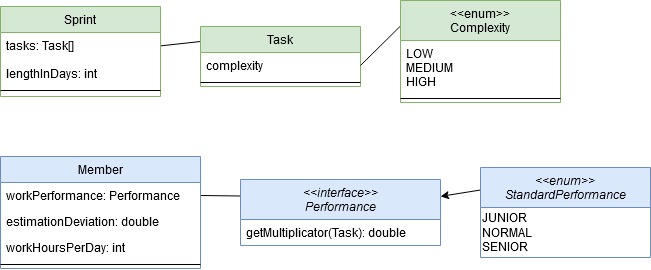

The diagram above was exported from draw.io. Its source (the exported page's mxGraphModel, read from the mxfile embedded in the PNG):
<mxGraphModel dx="807" dy="924" grid="1" gridSize="10" guides="1" tooltips="1" connect="1" arrows="1" fold="1" page="1" pageScale="1" pageWidth="827" pageHeight="1169" math="0" shadow="0">
  <root>
    <mxCell id="WIyWlLk6GJQsqaUBKTNV-0" />
    <mxCell id="WIyWlLk6GJQsqaUBKTNV-1" parent="WIyWlLk6GJQsqaUBKTNV-0" />
    <mxCell id="v9X1XTRmUyveJGbBgPZd-0" value="" style="endArrow=none;html=1;exitX=0;exitY=0.25;exitDx=0;exitDy=0;entryX=1;entryY=0.5;entryDx=0;entryDy=0;" edge="1" parent="WIyWlLk6GJQsqaUBKTNV-1" source="zkfFHV4jXpPFQw0GAbJ--0" target="zkfFHV4jXpPFQw0GAbJ--18">
      <mxGeometry width="50" height="50" relative="1" as="geometry">
        <mxPoint x="390" y="460" as="sourcePoint" />
        <mxPoint x="440" y="410" as="targetPoint" />
      </mxGeometry>
    </mxCell>
    <mxCell id="v9X1XTRmUyveJGbBgPZd-5" value="" style="endArrow=classic;html=1;exitX=0;exitY=0.25;exitDx=0;exitDy=0;" edge="1" parent="WIyWlLk6GJQsqaUBKTNV-1" source="v9X1XTRmUyveJGbBgPZd-1" target="zkfFHV4jXpPFQw0GAbJ--0">
      <mxGeometry width="50" height="50" relative="1" as="geometry">
        <mxPoint x="530" y="260" as="sourcePoint" />
        <mxPoint x="742" y="236" as="targetPoint" />
      </mxGeometry>
    </mxCell>
    <mxCell id="v9X1XTRmUyveJGbBgPZd-9" value="" style="endArrow=none;html=1;entryX=0;entryY=0.25;entryDx=0;entryDy=0;exitX=1.003;exitY=0.247;exitDx=0;exitDy=0;exitPerimeter=0;" edge="1" parent="WIyWlLk6GJQsqaUBKTNV-1" source="v9X1XTRmUyveJGbBgPZd-7" target="zkfFHV4jXpPFQw0GAbJ--6">
      <mxGeometry width="50" height="50" relative="1" as="geometry">
        <mxPoint x="400" y="310" as="sourcePoint" />
        <mxPoint x="450" y="260" as="targetPoint" />
      </mxGeometry>
    </mxCell>
    <mxCell id="v9X1XTRmUyveJGbBgPZd-6" value="Sprint" style="swimlane;fontStyle=0;align=center;verticalAlign=top;childLayout=stackLayout;horizontal=1;startSize=26;horizontalStack=0;resizeParent=1;resizeLast=0;collapsible=1;marginBottom=0;rounded=0;shadow=0;strokeWidth=1;fillColor=#d5e8d4;strokeColor=#82b366;" vertex="1" parent="WIyWlLk6GJQsqaUBKTNV-1">
      <mxGeometry x="40" y="40" width="160" height="90" as="geometry">
        <mxRectangle x="340" y="380" width="170" height="26" as="alternateBounds" />
      </mxGeometry>
    </mxCell>
    <mxCell id="v9X1XTRmUyveJGbBgPZd-7" value="tasks: Task[]&#10;&#10;lengthInDays: int&#10;" style="text;align=left;verticalAlign=top;spacingLeft=4;spacingRight=4;overflow=hidden;rotatable=0;points=[[0,0.5],[1,0.5]];portConstraint=eastwest;" vertex="1" parent="v9X1XTRmUyveJGbBgPZd-6">
      <mxGeometry y="26" width="160" height="54" as="geometry" />
    </mxCell>
    <mxCell id="v9X1XTRmUyveJGbBgPZd-8" value="" style="line;html=1;strokeWidth=1;align=left;verticalAlign=middle;spacingTop=-1;spacingLeft=3;spacingRight=3;rotatable=0;labelPosition=right;points=[];portConstraint=eastwest;" vertex="1" parent="v9X1XTRmUyveJGbBgPZd-6">
      <mxGeometry y="80" width="160" height="8" as="geometry" />
    </mxCell>
    <mxCell id="zkfFHV4jXpPFQw0GAbJ--6" value="Task" style="swimlane;fontStyle=0;align=center;verticalAlign=top;childLayout=stackLayout;horizontal=1;startSize=26;horizontalStack=0;resizeParent=1;resizeLast=0;collapsible=1;marginBottom=0;rounded=0;shadow=0;strokeWidth=1;fillColor=#d5e8d4;strokeColor=#82b366;whiteSpace=wrap;" parent="WIyWlLk6GJQsqaUBKTNV-1" vertex="1">
      <mxGeometry x="240" y="60" width="160" height="60" as="geometry">
        <mxRectangle x="130" y="380" width="160" height="26" as="alternateBounds" />
      </mxGeometry>
    </mxCell>
    <mxCell id="zkfFHV4jXpPFQw0GAbJ--7" value="complexity" style="text;align=left;verticalAlign=top;spacingLeft=4;spacingRight=4;overflow=hidden;rotatable=0;points=[[0,0.5],[1,0.5]];portConstraint=eastwest;" parent="zkfFHV4jXpPFQw0GAbJ--6" vertex="1">
      <mxGeometry y="26" width="160" height="26" as="geometry" />
    </mxCell>
    <mxCell id="zkfFHV4jXpPFQw0GAbJ--9" value="" style="line;html=1;strokeWidth=1;align=left;verticalAlign=middle;spacingTop=-1;spacingLeft=3;spacingRight=3;rotatable=0;labelPosition=right;points=[];portConstraint=eastwest;" parent="zkfFHV4jXpPFQw0GAbJ--6" vertex="1">
      <mxGeometry y="52" width="160" height="8" as="geometry" />
    </mxCell>
    <mxCell id="v9X1XTRmUyveJGbBgPZd-11" value="" style="endArrow=none;html=1;exitX=1;exitY=0.5;exitDx=0;exitDy=0;entryX=0;entryY=0.25;entryDx=0;entryDy=0;endFill=0;" edge="1" parent="WIyWlLk6GJQsqaUBKTNV-1" source="zkfFHV4jXpPFQw0GAbJ--7" target="zkfFHV4jXpPFQw0GAbJ--13">
      <mxGeometry width="50" height="50" relative="1" as="geometry">
        <mxPoint x="300" y="270" as="sourcePoint" />
        <mxPoint x="350" y="220" as="targetPoint" />
      </mxGeometry>
    </mxCell>
    <mxCell id="zkfFHV4jXpPFQw0GAbJ--13" value="&lt;&lt;enum&gt;&gt;&#10;Complexity" style="swimlane;fontStyle=0;align=center;verticalAlign=top;childLayout=stackLayout;horizontal=1;startSize=40;horizontalStack=0;resizeParent=1;resizeLast=0;collapsible=1;marginBottom=0;rounded=0;shadow=0;strokeWidth=1;fillColor=#d5e8d4;strokeColor=#82b366;" parent="WIyWlLk6GJQsqaUBKTNV-1" vertex="1">
      <mxGeometry x="440" y="34" width="160" height="102" as="geometry">
        <mxRectangle x="340" y="380" width="170" height="26" as="alternateBounds" />
      </mxGeometry>
    </mxCell>
    <mxCell id="zkfFHV4jXpPFQw0GAbJ--14" value="LOW&#10;MEDIUM&#10;HIGH" style="text;align=left;verticalAlign=top;spacingLeft=4;spacingRight=4;overflow=hidden;rotatable=0;points=[[0,0.5],[1,0.5]];portConstraint=eastwest;" parent="zkfFHV4jXpPFQw0GAbJ--13" vertex="1">
      <mxGeometry y="40" width="160" height="54" as="geometry" />
    </mxCell>
    <mxCell id="zkfFHV4jXpPFQw0GAbJ--15" value="" style="line;html=1;strokeWidth=1;align=left;verticalAlign=middle;spacingTop=-1;spacingLeft=3;spacingRight=3;rotatable=0;labelPosition=right;points=[];portConstraint=eastwest;" parent="zkfFHV4jXpPFQw0GAbJ--13" vertex="1">
      <mxGeometry y="94" width="160" height="8" as="geometry" />
    </mxCell>
    <mxCell id="zkfFHV4jXpPFQw0GAbJ--17" value="Member" style="swimlane;fontStyle=0;align=center;verticalAlign=top;childLayout=stackLayout;horizontal=1;startSize=26;horizontalStack=0;resizeParent=1;resizeLast=0;collapsible=1;marginBottom=0;rounded=0;shadow=0;strokeWidth=1;fillColor=#dae8fc;strokeColor=#6c8ebf;" parent="WIyWlLk6GJQsqaUBKTNV-1" vertex="1">
      <mxGeometry x="40" y="190" width="200" height="112" as="geometry">
        <mxRectangle x="550" y="140" width="160" height="26" as="alternateBounds" />
      </mxGeometry>
    </mxCell>
    <mxCell id="zkfFHV4jXpPFQw0GAbJ--18" value="workPerformance: Performance" style="text;align=left;verticalAlign=top;spacingLeft=4;spacingRight=4;overflow=hidden;rotatable=0;points=[[0,0.5],[1,0.5]];portConstraint=eastwest;" parent="zkfFHV4jXpPFQw0GAbJ--17" vertex="1">
      <mxGeometry y="26" width="200" height="26" as="geometry" />
    </mxCell>
    <mxCell id="zkfFHV4jXpPFQw0GAbJ--19" value="estimationDeviation: double&#10;" style="text;align=left;verticalAlign=top;spacingLeft=4;spacingRight=4;overflow=hidden;rotatable=0;points=[[0,0.5],[1,0.5]];portConstraint=eastwest;rounded=0;shadow=0;html=0;" parent="zkfFHV4jXpPFQw0GAbJ--17" vertex="1">
      <mxGeometry y="52" width="200" height="26" as="geometry" />
    </mxCell>
    <mxCell id="zkfFHV4jXpPFQw0GAbJ--20" value="workHoursPerDay: int" style="text;align=left;verticalAlign=top;spacingLeft=4;spacingRight=4;overflow=hidden;rotatable=0;points=[[0,0.5],[1,0.5]];portConstraint=eastwest;rounded=0;shadow=0;html=0;" parent="zkfFHV4jXpPFQw0GAbJ--17" vertex="1">
      <mxGeometry y="78" width="200" height="26" as="geometry" />
    </mxCell>
    <mxCell id="zkfFHV4jXpPFQw0GAbJ--23" value="" style="line;html=1;strokeWidth=1;align=left;verticalAlign=middle;spacingTop=-1;spacingLeft=3;spacingRight=3;rotatable=0;labelPosition=right;points=[];portConstraint=eastwest;" parent="zkfFHV4jXpPFQw0GAbJ--17" vertex="1">
      <mxGeometry y="104" width="200" height="8" as="geometry" />
    </mxCell>
    <mxCell id="zkfFHV4jXpPFQw0GAbJ--0" value="&lt;&lt;interface&gt;&gt;&#10;Performance" style="swimlane;fontStyle=2;align=center;verticalAlign=top;childLayout=stackLayout;horizontal=1;startSize=40;horizontalStack=0;resizeParent=1;resizeLast=0;collapsible=1;marginBottom=0;rounded=0;shadow=0;strokeWidth=1;fillColor=#dae8fc;strokeColor=#6c8ebf;" parent="WIyWlLk6GJQsqaUBKTNV-1" vertex="1">
      <mxGeometry x="280" y="213" width="200" height="66" as="geometry">
        <mxRectangle x="230" y="140" width="160" height="26" as="alternateBounds" />
      </mxGeometry>
    </mxCell>
    <mxCell id="zkfFHV4jXpPFQw0GAbJ--5" value="getMultiplicator(Task): double" style="text;align=left;verticalAlign=top;spacingLeft=4;spacingRight=4;overflow=hidden;rotatable=0;points=[[0,0.5],[1,0.5]];portConstraint=eastwest;" parent="zkfFHV4jXpPFQw0GAbJ--0" vertex="1">
      <mxGeometry y="40" width="200" height="26" as="geometry" />
    </mxCell>
    <mxCell id="v9X1XTRmUyveJGbBgPZd-1" value="&lt;&lt;enum&gt;&gt;&#10;StandardPerformance" style="swimlane;fontStyle=2;align=center;verticalAlign=top;childLayout=stackLayout;horizontal=1;startSize=40;horizontalStack=0;resizeParent=1;resizeLast=0;collapsible=1;marginBottom=0;rounded=0;shadow=0;strokeWidth=1;fillColor=#dae8fc;strokeColor=#6c8ebf;" vertex="1" parent="WIyWlLk6GJQsqaUBKTNV-1">
      <mxGeometry x="520" y="201" width="170" height="90" as="geometry">
        <mxRectangle x="230" y="140" width="160" height="26" as="alternateBounds" />
      </mxGeometry>
    </mxCell>
    <mxCell id="v9X1XTRmUyveJGbBgPZd-4" value="&lt;div&gt;JUNIOR&lt;/div&gt;NORMAL&lt;br&gt;SENIOR" style="text;html=1;align=left;verticalAlign=middle;resizable=0;points=[];autosize=1;" vertex="1" parent="v9X1XTRmUyveJGbBgPZd-1">
      <mxGeometry y="40" width="170" height="50" as="geometry" />
    </mxCell>
  </root>
</mxGraphModel>